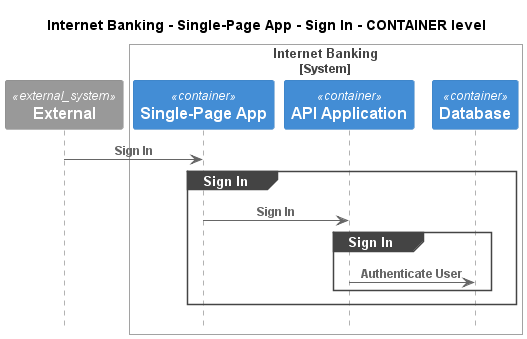

The diagram above was rendered by PlantUML. Its source (embedded in the PNG):
@startuml
!pragma layout smetana
!include ..\..\..\..\..\..\.c4s\C4_Sequence.puml

title Internet Banking - Single-Page App - Sign In - CONTAINER level

System_Ext(C4InterFlow.SoftwareSystems.ExternalSystem, "External", "")

System_Boundary(BigBankPlc.SoftwareSystems.InternetBanking, "Internet Banking")
    Container(BigBankPlc.SoftwareSystems.InternetBanking.Containers.SinglePageApp, "Single-Page App", "", "")
    Container(BigBankPlc.SoftwareSystems.InternetBanking.Containers.APIApplication, "API Application", "", "")
    ContainerDb(BigBankPlc.SoftwareSystems.InternetBanking.Containers.Database, "Database", "", "")
Boundary_End()

Rel(C4InterFlow.SoftwareSystems.ExternalSystem, BigBankPlc.SoftwareSystems.InternetBanking.Containers.SinglePageApp, "Sign In")
group Sign In
Rel(BigBankPlc.SoftwareSystems.InternetBanking.Containers.SinglePageApp, BigBankPlc.SoftwareSystems.InternetBanking.Containers.APIApplication, "Sign In")
group Sign In
Rel(BigBankPlc.SoftwareSystems.InternetBanking.Containers.APIApplication, BigBankPlc.SoftwareSystems.InternetBanking.Containers.Database, "Authenticate User")
end
end


@enduml